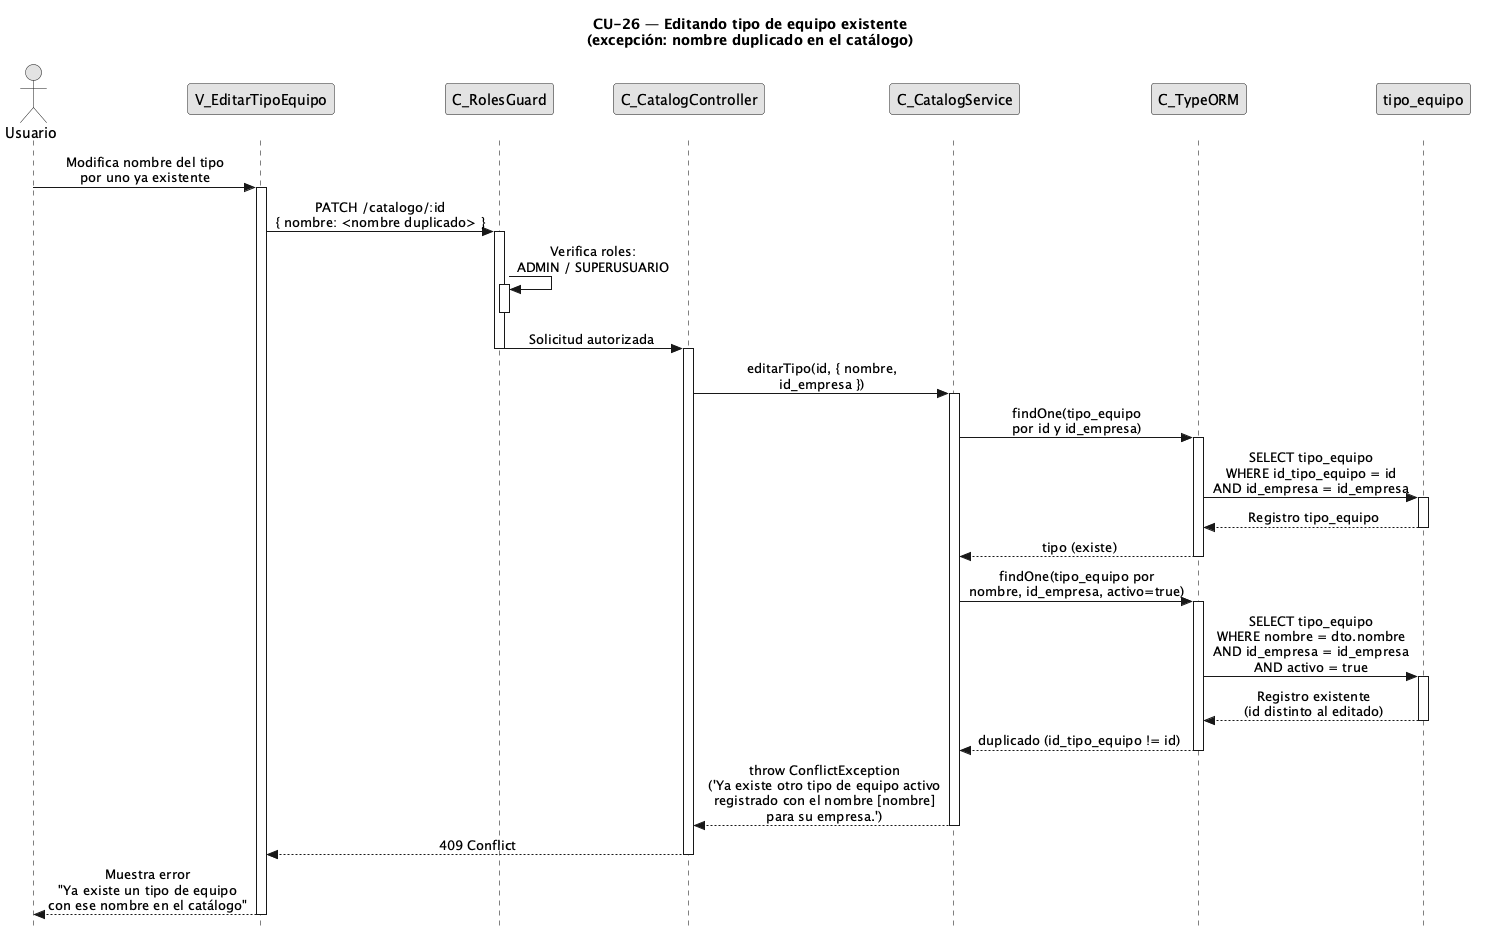

The diagram above was rendered by PlantUML. Its source (embedded in the PNG):
@startuml CU26-exc-nombre-duplicado
title CU-26 — Editando tipo de equipo existente\n(excepción: nombre duplicado en el catálogo)

skinparam style strictuml
skinparam monochrome true
skinparam shadowing false
skinparam sequenceMessageAlign center
<style>
sequenceDiagram {
  participant {
    margin 25
  }
  actor {
    margin 20
  }
}
</style>
skinparam sequence {
  MessageAlign center
  LifeLineBorderColor black
}
hide footbox

actor "Usuario" as user
participant "V_EditarTipoEquipo" as view
participant "C_RolesGuard" as guard
participant "C_CatalogController" as ctrl
participant "C_CatalogService" as svc
participant "C_TypeORM" as orm
participant "tipo_equipo" as tent

user -> view : Modifica nombre del tipo\npor uno ya existente
activate view

view -> guard : PATCH /catalogo/:id\n{ nombre: <nombre duplicado> }
activate guard

guard -> guard : Verifica roles:\nADMIN / SUPERUSUARIO
activate guard
deactivate guard

guard -> ctrl : Solicitud autorizada
deactivate guard
activate ctrl

ctrl -> svc : editarTipo(id, { nombre,\nid_empresa })
activate svc

svc -> orm : findOne(tipo_equipo\npor id y id_empresa)
activate orm

orm -> tent : SELECT tipo_equipo\nWHERE id_tipo_equipo = id\nAND id_empresa = id_empresa
activate tent
tent --> orm : Registro tipo_equipo
deactivate tent

orm --> svc : tipo (existe)
deactivate orm

svc -> orm : findOne(tipo_equipo por\nnombre, id_empresa, activo=true)
activate orm

orm -> tent : SELECT tipo_equipo\nWHERE nombre = dto.nombre\nAND id_empresa = id_empresa\nAND activo = true
activate tent
tent --> orm : Registro existente\n(id distinto al editado)
deactivate tent

orm --> svc : duplicado (id_tipo_equipo != id)
deactivate orm

svc --> ctrl : throw ConflictException\n('Ya existe otro tipo de equipo activo\nregistrado con el nombre [nombre]\npara su empresa.')
deactivate svc

ctrl --> view : 409 Conflict
deactivate ctrl

view --> user : Muestra error\n"Ya existe un tipo de equipo\ncon ese nombre en el catálogo"
deactivate view

@enduml